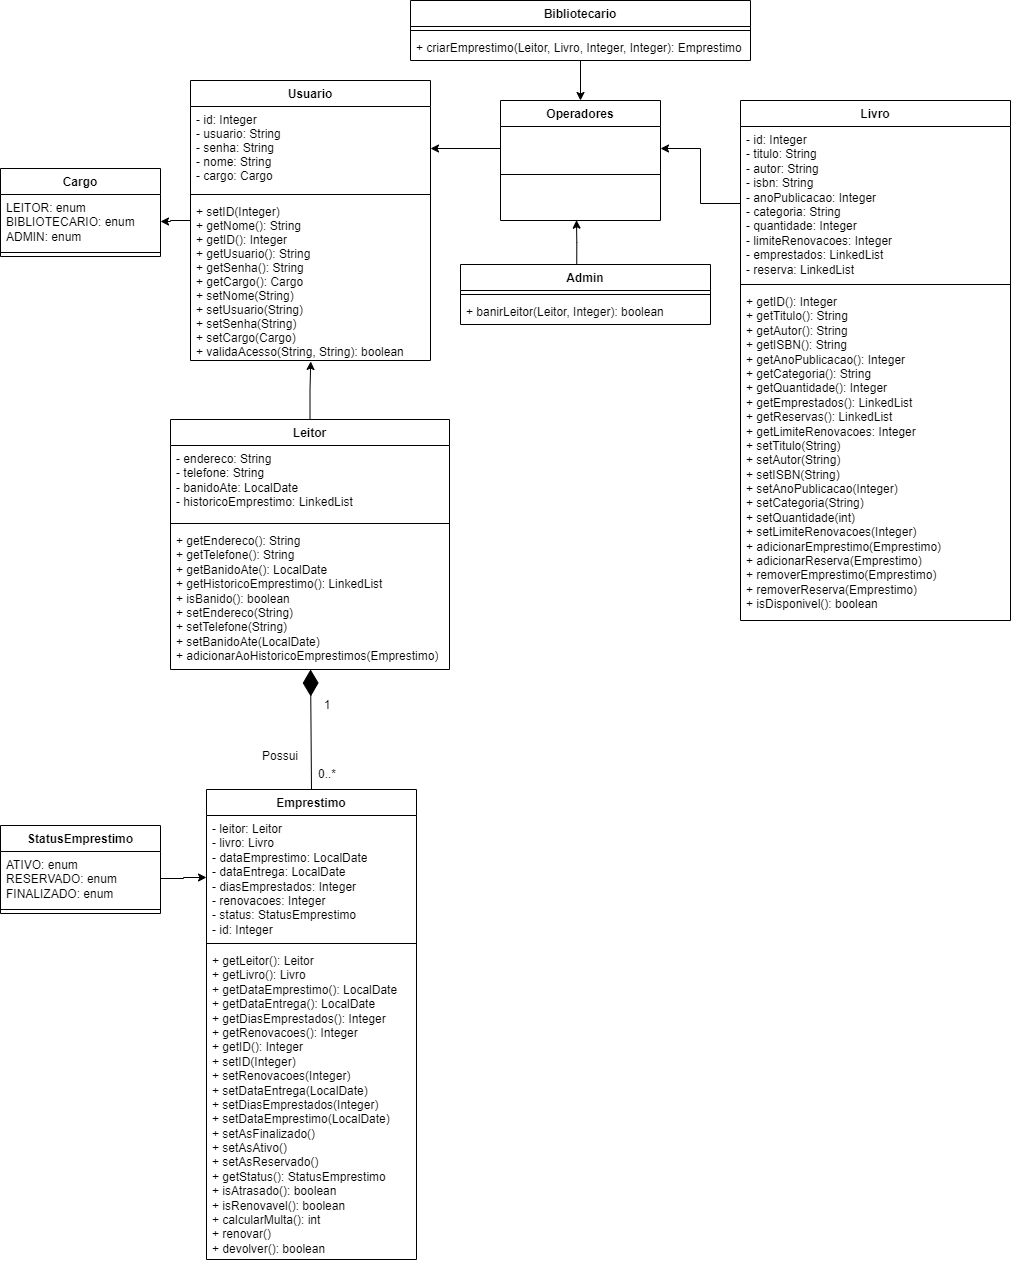

The diagram above was exported from draw.io. Its source (the exported page's mxGraphModel, read from the mxfile embedded in the PNG):
<mxGraphModel dx="2261" dy="750" grid="1" gridSize="10" guides="1" tooltips="1" connect="1" arrows="1" fold="1" page="1" pageScale="1" pageWidth="827" pageHeight="1169" math="0" shadow="0">
  <root>
    <mxCell id="WIyWlLk6GJQsqaUBKTNV-0" />
    <mxCell id="WIyWlLk6GJQsqaUBKTNV-1" parent="WIyWlLk6GJQsqaUBKTNV-0" />
    <mxCell id="OboeeYqQE6QQtbOYSXPJ-6" style="edgeStyle=orthogonalEdgeStyle;rounded=0;orthogonalLoop=1;jettySize=auto;html=1;" parent="WIyWlLk6GJQsqaUBKTNV-1" source="zkfFHV4jXpPFQw0GAbJ--0" target="OboeeYqQE6QQtbOYSXPJ-3" edge="1">
      <mxGeometry relative="1" as="geometry" />
    </mxCell>
    <mxCell id="zkfFHV4jXpPFQw0GAbJ--0" value="Usuario" style="swimlane;fontStyle=1;align=center;verticalAlign=top;childLayout=stackLayout;horizontal=1;startSize=26;horizontalStack=0;resizeParent=1;resizeLast=0;collapsible=1;marginBottom=0;rounded=0;shadow=0;strokeWidth=1;labelBackgroundColor=none;" parent="WIyWlLk6GJQsqaUBKTNV-1" vertex="1">
      <mxGeometry x="180" y="120" width="240" height="280" as="geometry">
        <mxRectangle x="230" y="140" width="160" height="26" as="alternateBounds" />
      </mxGeometry>
    </mxCell>
    <mxCell id="zkfFHV4jXpPFQw0GAbJ--1" value="- id: Integer&#10;- usuario: String&#10;- senha: String&#10;- nome: String&#10;- cargo: Cargo" style="text;align=left;verticalAlign=top;spacingLeft=4;spacingRight=4;overflow=hidden;rotatable=0;points=[[0,0.5],[1,0.5]];portConstraint=eastwest;labelBackgroundColor=none;" parent="zkfFHV4jXpPFQw0GAbJ--0" vertex="1">
      <mxGeometry y="26" width="240" height="84" as="geometry" />
    </mxCell>
    <mxCell id="zkfFHV4jXpPFQw0GAbJ--4" value="" style="line;html=1;strokeWidth=1;align=left;verticalAlign=middle;spacingTop=-1;spacingLeft=3;spacingRight=3;rotatable=0;labelPosition=right;points=[];portConstraint=eastwest;labelBackgroundColor=none;" parent="zkfFHV4jXpPFQw0GAbJ--0" vertex="1">
      <mxGeometry y="110" width="240" height="8" as="geometry" />
    </mxCell>
    <mxCell id="zkfFHV4jXpPFQw0GAbJ--5" value="+ setID(Integer)&#10;+ getNome(): String&#10;+ getID(): Integer&#10;+ getUsuario(): String&#10;+ getSenha(): String&#10;+ getCargo(): Cargo&#10;+ setNome(String)&#10;+ setUsuario(String)&#10;+ setSenha(String)&#10;+ setCargo(Cargo)&#10;+ validaAcesso(String, String): boolean" style="text;align=left;verticalAlign=top;spacingLeft=4;spacingRight=4;overflow=hidden;rotatable=0;points=[[0,0.5],[1,0.5]];portConstraint=eastwest;labelBackgroundColor=none;" parent="zkfFHV4jXpPFQw0GAbJ--0" vertex="1">
      <mxGeometry y="118" width="240" height="162" as="geometry" />
    </mxCell>
    <mxCell id="6vQgTADFxcXYOIWjSZ3k-35" style="edgeStyle=orthogonalEdgeStyle;rounded=0;orthogonalLoop=1;jettySize=auto;html=1;labelBackgroundColor=none;fontColor=default;entryX=0.501;entryY=1.006;entryDx=0;entryDy=0;entryPerimeter=0;" parent="WIyWlLk6GJQsqaUBKTNV-1" source="6vQgTADFxcXYOIWjSZ3k-4" target="zkfFHV4jXpPFQw0GAbJ--5" edge="1">
      <mxGeometry relative="1" as="geometry">
        <mxPoint x="339" y="340" as="targetPoint" />
      </mxGeometry>
    </mxCell>
    <mxCell id="6vQgTADFxcXYOIWjSZ3k-4" value="Leitor" style="swimlane;fontStyle=1;align=center;verticalAlign=top;childLayout=stackLayout;horizontal=1;startSize=26;horizontalStack=0;resizeParent=1;resizeParentMax=0;resizeLast=0;collapsible=1;marginBottom=0;whiteSpace=wrap;html=1;labelBackgroundColor=none;" parent="WIyWlLk6GJQsqaUBKTNV-1" vertex="1">
      <mxGeometry x="160" y="459" width="279" height="250" as="geometry" />
    </mxCell>
    <mxCell id="6vQgTADFxcXYOIWjSZ3k-5" value="- endereco: String&lt;br&gt;- telefone: String&lt;br&gt;- banidoAte: LocalDate&lt;br&gt;- historicoEmprestimo: LinkedList" style="text;strokeColor=none;fillColor=none;align=left;verticalAlign=top;spacingLeft=4;spacingRight=4;overflow=hidden;rotatable=0;points=[[0,0.5],[1,0.5]];portConstraint=eastwest;whiteSpace=wrap;html=1;labelBackgroundColor=none;" parent="6vQgTADFxcXYOIWjSZ3k-4" vertex="1">
      <mxGeometry y="26" width="279" height="74" as="geometry" />
    </mxCell>
    <mxCell id="6vQgTADFxcXYOIWjSZ3k-6" value="" style="line;strokeWidth=1;fillColor=none;align=left;verticalAlign=middle;spacingTop=-1;spacingLeft=3;spacingRight=3;rotatable=0;labelPosition=right;points=[];portConstraint=eastwest;labelBackgroundColor=none;" parent="6vQgTADFxcXYOIWjSZ3k-4" vertex="1">
      <mxGeometry y="100" width="279" height="8" as="geometry" />
    </mxCell>
    <mxCell id="6vQgTADFxcXYOIWjSZ3k-7" value="+ getEndereco(): String&lt;br style=&quot;border-color: var(--border-color);&quot;&gt;+ getTelefone(): String&lt;br style=&quot;border-color: var(--border-color);&quot;&gt;+ getBanidoAte(): LocalDate&lt;br&gt;+ getHistoricoEmprestimo(): LinkedList&lt;br&gt;+ isBanido(): boolean&lt;br&gt;+ setEndereco(String)&lt;br&gt;+ setTelefone(String)&lt;br&gt;+ setBanidoAte(LocalDate)&lt;br&gt;+ adicionarAoHistoricoEmprestimos(Emprestimo)" style="text;strokeColor=none;fillColor=none;align=left;verticalAlign=top;spacingLeft=4;spacingRight=4;overflow=hidden;rotatable=0;points=[[0,0.5],[1,0.5]];portConstraint=eastwest;whiteSpace=wrap;html=1;labelBackgroundColor=none;" parent="6vQgTADFxcXYOIWjSZ3k-4" vertex="1">
      <mxGeometry y="108" width="279" height="142" as="geometry" />
    </mxCell>
    <mxCell id="OboeeYqQE6QQtbOYSXPJ-8" style="edgeStyle=orthogonalEdgeStyle;rounded=0;orthogonalLoop=1;jettySize=auto;html=1;entryX=0.5;entryY=0;entryDx=0;entryDy=0;" parent="WIyWlLk6GJQsqaUBKTNV-1" source="6vQgTADFxcXYOIWjSZ3k-10" target="CtK4pmWT4HrSLEMTjBQR-5" edge="1">
      <mxGeometry relative="1" as="geometry" />
    </mxCell>
    <mxCell id="6vQgTADFxcXYOIWjSZ3k-10" value="Bibliotecario" style="swimlane;fontStyle=1;align=center;verticalAlign=top;childLayout=stackLayout;horizontal=1;startSize=26;horizontalStack=0;resizeParent=1;resizeParentMax=0;resizeLast=0;collapsible=1;marginBottom=0;whiteSpace=wrap;html=1;labelBackgroundColor=none;" parent="WIyWlLk6GJQsqaUBKTNV-1" vertex="1">
      <mxGeometry x="400" y="40" width="340" height="60" as="geometry" />
    </mxCell>
    <mxCell id="6vQgTADFxcXYOIWjSZ3k-12" value="" style="line;strokeWidth=1;fillColor=none;align=left;verticalAlign=middle;spacingTop=-1;spacingLeft=3;spacingRight=3;rotatable=0;labelPosition=right;points=[];portConstraint=eastwest;labelBackgroundColor=none;" parent="6vQgTADFxcXYOIWjSZ3k-10" vertex="1">
      <mxGeometry y="26" width="340" height="8" as="geometry" />
    </mxCell>
    <mxCell id="6vQgTADFxcXYOIWjSZ3k-13" value="+ criarEmprestimo(Leitor, Livro, Integer, Integer): Emprestimo" style="text;strokeColor=none;fillColor=none;align=left;verticalAlign=top;spacingLeft=4;spacingRight=4;overflow=hidden;rotatable=0;points=[[0,0.5],[1,0.5]];portConstraint=eastwest;whiteSpace=wrap;html=1;labelBackgroundColor=none;" parent="6vQgTADFxcXYOIWjSZ3k-10" vertex="1">
      <mxGeometry y="34" width="340" height="26" as="geometry" />
    </mxCell>
    <mxCell id="CtK4pmWT4HrSLEMTjBQR-12" style="edgeStyle=orthogonalEdgeStyle;rounded=0;orthogonalLoop=1;jettySize=auto;html=1;entryX=0.475;entryY=0.992;entryDx=0;entryDy=0;entryPerimeter=0;labelBackgroundColor=none;fontColor=default;exitX=0.465;exitY=0.005;exitDx=0;exitDy=0;exitPerimeter=0;" parent="WIyWlLk6GJQsqaUBKTNV-1" source="6vQgTADFxcXYOIWjSZ3k-14" target="CtK4pmWT4HrSLEMTjBQR-8" edge="1">
      <mxGeometry relative="1" as="geometry">
        <mxPoint x="567" y="300" as="sourcePoint" />
      </mxGeometry>
    </mxCell>
    <mxCell id="6vQgTADFxcXYOIWjSZ3k-14" value="Admin" style="swimlane;fontStyle=1;align=center;verticalAlign=top;childLayout=stackLayout;horizontal=1;startSize=26;horizontalStack=0;resizeParent=1;resizeParentMax=0;resizeLast=0;collapsible=1;marginBottom=0;whiteSpace=wrap;html=1;labelBackgroundColor=none;" parent="WIyWlLk6GJQsqaUBKTNV-1" vertex="1">
      <mxGeometry x="450" y="304" width="250" height="60" as="geometry" />
    </mxCell>
    <mxCell id="6vQgTADFxcXYOIWjSZ3k-16" value="" style="line;strokeWidth=1;fillColor=none;align=left;verticalAlign=middle;spacingTop=-1;spacingLeft=3;spacingRight=3;rotatable=0;labelPosition=right;points=[];portConstraint=eastwest;labelBackgroundColor=none;" parent="6vQgTADFxcXYOIWjSZ3k-14" vertex="1">
      <mxGeometry y="26" width="250" height="8" as="geometry" />
    </mxCell>
    <mxCell id="6vQgTADFxcXYOIWjSZ3k-17" value="+ banirLeitor(Leitor, Integer): boolean" style="text;strokeColor=none;fillColor=none;align=left;verticalAlign=top;spacingLeft=4;spacingRight=4;overflow=hidden;rotatable=0;points=[[0,0.5],[1,0.5]];portConstraint=eastwest;whiteSpace=wrap;html=1;labelBackgroundColor=none;" parent="6vQgTADFxcXYOIWjSZ3k-14" vertex="1">
      <mxGeometry y="34" width="250" height="26" as="geometry" />
    </mxCell>
    <mxCell id="6vQgTADFxcXYOIWjSZ3k-20" value="Livro" style="swimlane;fontStyle=1;align=center;verticalAlign=top;childLayout=stackLayout;horizontal=1;startSize=26;horizontalStack=0;resizeParent=1;resizeParentMax=0;resizeLast=0;collapsible=1;marginBottom=0;whiteSpace=wrap;html=1;labelBackgroundColor=none;" parent="WIyWlLk6GJQsqaUBKTNV-1" vertex="1">
      <mxGeometry x="730" y="140" width="270" height="520" as="geometry">
        <mxRectangle x="850" y="278" width="70" height="30" as="alternateBounds" />
      </mxGeometry>
    </mxCell>
    <mxCell id="6vQgTADFxcXYOIWjSZ3k-21" value="- id: Integer&lt;br&gt;- titulo: String&lt;br&gt;- autor: String&lt;br&gt;- isbn: String&lt;br&gt;- anoPublicacao: Integer&lt;br&gt;- categoria: String&lt;br&gt;- quantidade: Integer&lt;br&gt;- limiteRenovacoes: Integer&lt;br&gt;- emprestados: LinkedList&lt;br&gt;- reserva: LinkedList" style="text;strokeColor=none;fillColor=none;align=left;verticalAlign=top;spacingLeft=4;spacingRight=4;overflow=hidden;rotatable=0;points=[[0,0.5],[1,0.5]];portConstraint=eastwest;whiteSpace=wrap;html=1;labelBackgroundColor=none;" parent="6vQgTADFxcXYOIWjSZ3k-20" vertex="1">
      <mxGeometry y="26" width="270" height="154" as="geometry" />
    </mxCell>
    <mxCell id="6vQgTADFxcXYOIWjSZ3k-22" value="" style="line;strokeWidth=1;fillColor=none;align=left;verticalAlign=middle;spacingTop=-1;spacingLeft=3;spacingRight=3;rotatable=0;labelPosition=right;points=[];portConstraint=eastwest;labelBackgroundColor=none;" parent="6vQgTADFxcXYOIWjSZ3k-20" vertex="1">
      <mxGeometry y="180" width="270" height="8" as="geometry" />
    </mxCell>
    <mxCell id="6vQgTADFxcXYOIWjSZ3k-23" value="+ getID(): Integer&lt;br&gt;+ getTitulo(): String&lt;br&gt;+ getAutor(): String&lt;br&gt;+ getISBN(): String&lt;br&gt;+ getAnoPublicacao(): Integer&lt;br&gt;+ getCategoria(): String&lt;br&gt;+ getQuantidade(): Integer&lt;br&gt;+ getEmprestados(): LinkedList&lt;br&gt;+ getReservas(): LinkedList&lt;br&gt;+ getLimiteRenovacoes: Integer&lt;br&gt;+ setTitulo(String)&lt;br&gt;+ setAutor(String)&lt;br&gt;+ setISBN(String)&lt;br&gt;+ setAnoPublicacao(Integer)&lt;br&gt;+ setCategoria(String)&lt;br&gt;+ setQuantidade(int)&lt;br&gt;+ setLimiteRenovacoes(Integer)&lt;br&gt;+ adicionarEmprestimo(Emprestimo)&lt;br&gt;+ adicionarReserva(Emprestimo)&lt;br&gt;+ removerEmprestimo(Emprestimo)&lt;br&gt;+ removerReserva(Emprestimo)&lt;br&gt;+ isDisponivel(): boolean" style="text;strokeColor=none;fillColor=none;align=left;verticalAlign=top;spacingLeft=4;spacingRight=4;overflow=hidden;rotatable=0;points=[[0,0.5],[1,0.5]];portConstraint=eastwest;whiteSpace=wrap;html=1;labelBackgroundColor=none;" parent="6vQgTADFxcXYOIWjSZ3k-20" vertex="1">
      <mxGeometry y="188" width="270" height="332" as="geometry" />
    </mxCell>
    <mxCell id="6vQgTADFxcXYOIWjSZ3k-28" value="" style="endArrow=diamondThin;endFill=1;endSize=24;html=1;rounded=0;exitX=0.5;exitY=0;exitDx=0;exitDy=0;labelBackgroundColor=none;fontColor=default;" parent="WIyWlLk6GJQsqaUBKTNV-1" source="6vQgTADFxcXYOIWjSZ3k-39" target="6vQgTADFxcXYOIWjSZ3k-7" edge="1">
      <mxGeometry width="160" relative="1" as="geometry">
        <mxPoint x="303" y="732" as="sourcePoint" />
        <mxPoint x="458" y="549" as="targetPoint" />
      </mxGeometry>
    </mxCell>
    <mxCell id="6vQgTADFxcXYOIWjSZ3k-39" value="Emprestimo" style="swimlane;fontStyle=1;align=center;verticalAlign=top;childLayout=stackLayout;horizontal=1;startSize=26;horizontalStack=0;resizeParent=1;resizeParentMax=0;resizeLast=0;collapsible=1;marginBottom=0;whiteSpace=wrap;html=1;labelBackgroundColor=none;" parent="WIyWlLk6GJQsqaUBKTNV-1" vertex="1">
      <mxGeometry x="196" y="829" width="210" height="470" as="geometry" />
    </mxCell>
    <mxCell id="6vQgTADFxcXYOIWjSZ3k-40" value="- leitor: Leitor&lt;br&gt;- livro: Livro&lt;br&gt;- dataEmprestimo: LocalDate&lt;br&gt;- dataEntrega: LocalDate&lt;br&gt;- diasEmprestados: Integer&lt;br&gt;- renovacoes: Integer&lt;br&gt;- status: StatusEmprestimo&lt;br&gt;- id: Integer" style="text;strokeColor=none;fillColor=none;align=left;verticalAlign=top;spacingLeft=4;spacingRight=4;overflow=hidden;rotatable=0;points=[[0,0.5],[1,0.5]];portConstraint=eastwest;whiteSpace=wrap;html=1;labelBackgroundColor=none;" parent="6vQgTADFxcXYOIWjSZ3k-39" vertex="1">
      <mxGeometry y="26" width="210" height="124" as="geometry" />
    </mxCell>
    <mxCell id="6vQgTADFxcXYOIWjSZ3k-41" value="" style="line;strokeWidth=1;fillColor=none;align=left;verticalAlign=middle;spacingTop=-1;spacingLeft=3;spacingRight=3;rotatable=0;labelPosition=right;points=[];portConstraint=eastwest;labelBackgroundColor=none;" parent="6vQgTADFxcXYOIWjSZ3k-39" vertex="1">
      <mxGeometry y="150" width="210" height="8" as="geometry" />
    </mxCell>
    <mxCell id="6vQgTADFxcXYOIWjSZ3k-42" value="+ getLeitor(): Leitor&lt;br&gt;+ getLivro(): Livro&lt;br&gt;+ getDataEmprestimo(): LocalDate&lt;br&gt;+ getDataEntrega(): LocalDate&lt;br&gt;+ getDiasEmprestados(): Integer&lt;br style=&quot;border-color: var(--border-color);&quot;&gt;+ getRenovacoes(): Integer&lt;br&gt;+ getID(): Integer&lt;br&gt;+ setID(Integer)&lt;br&gt;+ setRenovacoes(Integer)&lt;br&gt;+ setDataEntrega(LocalDate)&lt;br&gt;+ setDiasEmprestados(Integer)&lt;br&gt;+ setDataEmprestimo(LocalDate)&lt;br&gt;+ setAsFinalizado()&lt;br&gt;+ setAsAtivo()&lt;br&gt;+ setAsReservado()&lt;br&gt;+ getStatus(): StatusEmprestimo&lt;br&gt;+ isAtrasado(): boolean&lt;br&gt;+ isRenovavel(): boolean&lt;br&gt;+ calcularMulta(): int&lt;br&gt;+ renovar()&lt;br&gt;+ devolver(): boolean" style="text;strokeColor=none;fillColor=none;align=left;verticalAlign=top;spacingLeft=4;spacingRight=4;overflow=hidden;rotatable=0;points=[[0,0.5],[1,0.5]];portConstraint=eastwest;whiteSpace=wrap;html=1;labelBackgroundColor=none;" parent="6vQgTADFxcXYOIWjSZ3k-39" vertex="1">
      <mxGeometry y="158" width="210" height="312" as="geometry" />
    </mxCell>
    <mxCell id="CtK4pmWT4HrSLEMTjBQR-5" value="Operadores" style="swimlane;fontStyle=1;align=center;verticalAlign=top;childLayout=stackLayout;horizontal=1;startSize=26;horizontalStack=0;resizeParent=1;resizeParentMax=0;resizeLast=0;collapsible=1;marginBottom=0;whiteSpace=wrap;html=1;labelBackgroundColor=none;" parent="WIyWlLk6GJQsqaUBKTNV-1" vertex="1">
      <mxGeometry x="490" y="140" width="160" height="120" as="geometry" />
    </mxCell>
    <mxCell id="CtK4pmWT4HrSLEMTjBQR-6" value="&lt;br&gt;" style="text;strokeColor=none;fillColor=none;align=left;verticalAlign=top;spacingLeft=4;spacingRight=4;overflow=hidden;rotatable=0;points=[[0,0.5],[1,0.5]];portConstraint=eastwest;whiteSpace=wrap;html=1;labelBackgroundColor=none;" parent="CtK4pmWT4HrSLEMTjBQR-5" vertex="1">
      <mxGeometry y="26" width="160" height="44" as="geometry" />
    </mxCell>
    <mxCell id="CtK4pmWT4HrSLEMTjBQR-7" value="" style="line;strokeWidth=1;fillColor=none;align=left;verticalAlign=middle;spacingTop=-1;spacingLeft=3;spacingRight=3;rotatable=0;labelPosition=right;points=[];portConstraint=eastwest;labelBackgroundColor=none;" parent="CtK4pmWT4HrSLEMTjBQR-5" vertex="1">
      <mxGeometry y="70" width="160" height="8" as="geometry" />
    </mxCell>
    <mxCell id="CtK4pmWT4HrSLEMTjBQR-8" value="&lt;br&gt;" style="text;strokeColor=none;fillColor=none;align=left;verticalAlign=top;spacingLeft=4;spacingRight=4;overflow=hidden;rotatable=0;points=[[0,0.5],[1,0.5]];portConstraint=eastwest;whiteSpace=wrap;html=1;labelBackgroundColor=none;" parent="CtK4pmWT4HrSLEMTjBQR-5" vertex="1">
      <mxGeometry y="78" width="160" height="42" as="geometry" />
    </mxCell>
    <mxCell id="CtK4pmWT4HrSLEMTjBQR-9" style="edgeStyle=orthogonalEdgeStyle;rounded=0;orthogonalLoop=1;jettySize=auto;html=1;labelBackgroundColor=none;fontColor=default;entryX=1;entryY=0.5;entryDx=0;entryDy=0;" parent="WIyWlLk6GJQsqaUBKTNV-1" source="CtK4pmWT4HrSLEMTjBQR-6" target="zkfFHV4jXpPFQw0GAbJ--1" edge="1">
      <mxGeometry relative="1" as="geometry">
        <mxPoint x="420" y="165" as="targetPoint" />
      </mxGeometry>
    </mxCell>
    <mxCell id="N09rJ9sZiwZX8Rvl_aOw-4" value="0..*" style="text;html=1;strokeColor=none;fillColor=none;align=center;verticalAlign=middle;whiteSpace=wrap;rounded=0;" parent="WIyWlLk6GJQsqaUBKTNV-1" vertex="1">
      <mxGeometry x="287" y="799" width="60" height="30" as="geometry" />
    </mxCell>
    <mxCell id="N09rJ9sZiwZX8Rvl_aOw-7" value="1" style="text;html=1;strokeColor=none;fillColor=none;align=center;verticalAlign=middle;whiteSpace=wrap;rounded=0;" parent="WIyWlLk6GJQsqaUBKTNV-1" vertex="1">
      <mxGeometry x="287" y="730" width="60" height="30" as="geometry" />
    </mxCell>
    <mxCell id="N09rJ9sZiwZX8Rvl_aOw-8" value="Possui" style="text;html=1;strokeColor=none;fillColor=none;align=center;verticalAlign=middle;whiteSpace=wrap;rounded=0;" parent="WIyWlLk6GJQsqaUBKTNV-1" vertex="1">
      <mxGeometry x="240" y="781" width="60" height="30" as="geometry" />
    </mxCell>
    <mxCell id="OboeeYqQE6QQtbOYSXPJ-2" value="Cargo" style="swimlane;fontStyle=1;align=center;verticalAlign=top;childLayout=stackLayout;horizontal=1;startSize=26;horizontalStack=0;resizeParent=1;resizeParentMax=0;resizeLast=0;collapsible=1;marginBottom=0;whiteSpace=wrap;html=1;labelBackgroundColor=none;" parent="WIyWlLk6GJQsqaUBKTNV-1" vertex="1">
      <mxGeometry x="-10" y="208" width="160" height="88" as="geometry" />
    </mxCell>
    <mxCell id="OboeeYqQE6QQtbOYSXPJ-3" value="LEITOR: enum&lt;br&gt;BIBLIOTECARIO: enum&lt;br&gt;ADMIN: enum" style="text;strokeColor=none;fillColor=none;align=left;verticalAlign=top;spacingLeft=4;spacingRight=4;overflow=hidden;rotatable=0;points=[[0,0.5],[1,0.5]];portConstraint=eastwest;whiteSpace=wrap;html=1;labelBackgroundColor=none;" parent="OboeeYqQE6QQtbOYSXPJ-2" vertex="1">
      <mxGeometry y="26" width="160" height="54" as="geometry" />
    </mxCell>
    <mxCell id="OboeeYqQE6QQtbOYSXPJ-4" value="" style="line;strokeWidth=1;fillColor=none;align=left;verticalAlign=middle;spacingTop=-1;spacingLeft=3;spacingRight=3;rotatable=0;labelPosition=right;points=[];portConstraint=eastwest;labelBackgroundColor=none;" parent="OboeeYqQE6QQtbOYSXPJ-2" vertex="1">
      <mxGeometry y="80" width="160" height="8" as="geometry" />
    </mxCell>
    <mxCell id="OboeeYqQE6QQtbOYSXPJ-7" style="edgeStyle=orthogonalEdgeStyle;rounded=0;orthogonalLoop=1;jettySize=auto;html=1;entryX=1;entryY=0.5;entryDx=0;entryDy=0;" parent="WIyWlLk6GJQsqaUBKTNV-1" source="6vQgTADFxcXYOIWjSZ3k-21" target="CtK4pmWT4HrSLEMTjBQR-6" edge="1">
      <mxGeometry relative="1" as="geometry" />
    </mxCell>
    <mxCell id="1C6HMjjy43wTpVJJ_z1M-7" value="StatusEmprestimo" style="swimlane;fontStyle=1;align=center;verticalAlign=top;childLayout=stackLayout;horizontal=1;startSize=26;horizontalStack=0;resizeParent=1;resizeParentMax=0;resizeLast=0;collapsible=1;marginBottom=0;whiteSpace=wrap;html=1;labelBackgroundColor=none;" parent="WIyWlLk6GJQsqaUBKTNV-1" vertex="1">
      <mxGeometry x="-10" y="865" width="160" height="88" as="geometry" />
    </mxCell>
    <mxCell id="1C6HMjjy43wTpVJJ_z1M-8" value="ATIVO: enum&lt;br&gt;RESERVADO: enum&lt;br&gt;FINALIZADO: enum" style="text;strokeColor=none;fillColor=none;align=left;verticalAlign=top;spacingLeft=4;spacingRight=4;overflow=hidden;rotatable=0;points=[[0,0.5],[1,0.5]];portConstraint=eastwest;whiteSpace=wrap;html=1;labelBackgroundColor=none;" parent="1C6HMjjy43wTpVJJ_z1M-7" vertex="1">
      <mxGeometry y="26" width="160" height="54" as="geometry" />
    </mxCell>
    <mxCell id="1C6HMjjy43wTpVJJ_z1M-9" value="" style="line;strokeWidth=1;fillColor=none;align=left;verticalAlign=middle;spacingTop=-1;spacingLeft=3;spacingRight=3;rotatable=0;labelPosition=right;points=[];portConstraint=eastwest;labelBackgroundColor=none;" parent="1C6HMjjy43wTpVJJ_z1M-7" vertex="1">
      <mxGeometry y="80" width="160" height="8" as="geometry" />
    </mxCell>
    <mxCell id="1C6HMjjy43wTpVJJ_z1M-10" style="edgeStyle=orthogonalEdgeStyle;rounded=0;orthogonalLoop=1;jettySize=auto;html=1;entryX=0;entryY=0.5;entryDx=0;entryDy=0;" parent="WIyWlLk6GJQsqaUBKTNV-1" source="1C6HMjjy43wTpVJJ_z1M-8" target="6vQgTADFxcXYOIWjSZ3k-40" edge="1">
      <mxGeometry relative="1" as="geometry" />
    </mxCell>
  </root>
</mxGraphModel>